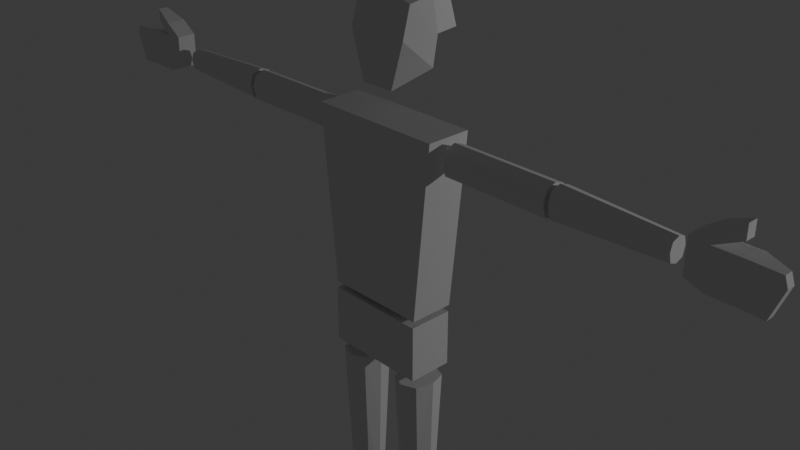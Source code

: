 # Source: tutorial.blend  (saved by Blender 4.4.32; exported with 4.5.12 LTS)
import bpy
from mathutils import Matrix  # noqa: F401  (used for matrix-valued properties, if any)

bpy.ops.wm.read_factory_settings(use_empty=True)
scene = bpy.context.scene
scene.name = 'Scene'

# ---- collections
col_collection = bpy.data.collections.new('Collection'); scene.collection.children.link(col_collection)

# ---- world
world_world = bpy.data.worlds.new('World'); scene.world = world_world
world_world.use_nodes = True; world_world.node_tree.nodes.clear()
_N = world_world.node_tree.nodes; _L = world_world.node_tree.links
n0 = _N.new('ShaderNodeOutputWorld'); n0.name = 'World Output'; n0.location = (300, 300)
n1 = _N.new('ShaderNodeBackground'); n1.name = 'Background'; n1.location = (10, 300)
n1.inputs[0].default_value = (0.05088, 0.05088, 0.05088, 1.0)
_L.new(n1.outputs[0], n0.inputs[0])
n0.is_active_output = True
world_world.color = (0.05088, 0.05088, 0.05088)
world_world.sun_shadow_jitter_overblur = 0.0

# ---- cameras
cam_camera = bpy.data.cameras.new('Camera')
cam_camera.clip_end = 100.0
cam_camera.ortho_scale = 7.314

# ---- lights
light_light = bpy.data.lights.new('Light', 'POINT')
light_light.energy = 1000.0
light_light.shadow_soft_size = 0.1166

# ---- meshes
me_cube_002 = bpy.data.meshes.new('Cube.002')
me_cube_002.from_pydata([(-1.0, -1.0, -1.0), (-1.332, -1.0, 1.0), (-1.0, 1.0, -1.0), (-1.332, 1.0, 1.0), (1.0, -1.0, -1.0), (1.332, -1.0, 1.0), (1.0, 1.0, -1.0), (1.332, 1.0, 1.0)], [], [(0, 1, 3, 2), (2, 3, 7, 6), (6, 7, 5, 4), (4, 5, 1, 0), (2, 6, 4, 0), (7, 3, 1, 5)])
_uv = me_cube_002.uv_layers.new(name='UVMap')
_uv.uv.foreach_set('vector', [0.375, 0.0, 0.625, 0.0, 0.625, 0.25, 0.375, 0.25, 0.375, 0.25, 0.625, 0.25, 0.625, 0.5, 0.375, 0.5, 0.375, 0.5, 0.625, 0.5, 0.625, 0.75, 0.375, 0.75, 0.375, 0.75, 0.625, 0.75, 0.625, 1.0, 0.375, 1.0, 0.125, 0.5, 0.375, 0.5, 0.375, 0.75, 0.125, 0.75, 0.625, 0.5, 0.875, 0.5, 0.875, 0.75, 0.625, 0.75])
me_cube_002.update()
me_cube_005 = bpy.data.meshes.new('Cube.005')
me_cube_005.from_pydata([(-1.0, -1.0, -1.0), (-1.0, -1.0, 1.0), (-1.0, 1.0, -1.0), (-1.0, 1.0, 1.0), (1.0, -1.0, -1.0), (1.0, -1.0, 1.0), (1.0, 1.0, -1.0), (1.0, 1.0, 1.0)], [], [(0, 1, 3, 2), (2, 3, 7, 6), (6, 7, 5, 4), (4, 5, 1, 0), (2, 6, 4, 0), (7, 3, 1, 5)])
_uv = me_cube_005.uv_layers.new(name='UVMap')
_uv.uv.foreach_set('vector', [0.375, 0.0, 0.625, 0.0, 0.625, 0.25, 0.375, 0.25, 0.375, 0.25, 0.625, 0.25, 0.625, 0.5, 0.375, 0.5, 0.375, 0.5, 0.625, 0.5, 0.625, 0.75, 0.375, 0.75, 0.375, 0.75, 0.625, 0.75, 0.625, 1.0, 0.375, 1.0, 0.125, 0.5, 0.375, 0.5, 0.375, 0.75, 0.125, 0.75, 0.625, 0.5, 0.875, 0.5, 0.875, 0.75, 0.625, 0.75])
me_cube_005.update()
me_cube_008 = bpy.data.meshes.new('Cube.008')
me_cube_008.from_pydata([(-0.9414, -0.7482, -1.0), (-0.7482, -0.4342, 1.0), (-0.9414, 0.7482, -1.0), (-0.7482, 0.4342, 1.0), (0.9414, -0.7482, -1.0), (0.7482, -0.4342, 1.0), (0.9414, 0.7482, -1.0), (0.7482, 0.4342, 1.0), (-0.8619, -0.619, -0.1771), (-0.8619, 0.619, -0.1771), (0.8619, 0.619, -0.1771), (0.8619, -0.619, -0.1771), (-0.009581, 1.0, -1.0), (-0.007614, 0.5803, 1.0), (-0.009581, -1.0, -1.0), (-0.007614, -0.5803, 1.0), (-0.008772, -0.8273, -0.1771), (-0.008772, 0.8273, -0.1771), (-1.258, 0.02247, -1.0), (-1.0, 0.01304, 1.0), (1.258, 0.02247, -1.0), (1.0, 0.01304, 1.0), (1.152, 0.01859, -0.1771), (-1.152, 0.01859, -0.1771), (-0.007614, 0.01304, 1.0), (-0.009581, 0.02247, -1.0)], [], [(23, 19, 3, 9), (17, 13, 7, 10), (22, 21, 5, 11), (16, 15, 1, 8), (25, 20, 4, 14), (24, 19, 1, 15), (14, 16, 8, 0), (20, 22, 11, 4), (12, 17, 10, 6), (18, 23, 9, 2), (2, 9, 17, 12), (4, 11, 16, 14), (21, 24, 15, 5), (18, 25, 14, 0), (11, 5, 15, 16), (9, 3, 13, 17), (2, 12, 25, 18), (7, 13, 24, 21), (0, 8, 23, 18), (6, 10, 22, 20), (13, 3, 19, 24), (12, 6, 20, 25), (10, 7, 21, 22), (8, 1, 19, 23)])
_uv = me_cube_008.uv_layers.new(name='UVMap')
_uv.uv.foreach_set('vector', [0.4779, 0.1278, 0.625, 0.1278, 0.625, 0.25, 0.4779, 0.25, 0.4779, 0.374, 0.625, 0.374, 0.625, 0.5, 0.4779, 0.5, 0.4779, 0.6222, 0.625, 0.6222, 0.625, 0.75, 0.4779, 0.75, 0.4779, 0.876, 0.625, 0.876, 0.625, 1.0, 0.4779, 1.0, 0.249, 0.6222, 0.375, 0.6222, 0.375, 0.75, 0.249, 0.75, 0.751, 0.6222, 0.875, 0.6222, 0.875, 0.75, 0.751, 0.75, 0.375, 0.876, 0.4779, 0.876, 0.4779, 1.0, 0.375, 1.0, 0.375, 0.6222, 0.4779, 0.6222, 0.4779, 0.75, 0.375, 0.75, 0.375, 0.374, 0.4779, 0.374, 0.4779, 0.5, 0.375, 0.5, 0.375, 0.1278, 0.4779, 0.1278, 0.4779, 0.25, 0.375, 0.25, 0.375, 0.25, 0.4779, 0.25, 0.4779, 0.374, 0.375, 0.374, 0.375, 0.75, 0.4779, 0.75, 0.4779, 0.876, 0.375, 0.876, 0.625, 0.6222, 0.751, 0.6222, 0.751, 0.75, 0.625, 0.75, 0.125, 0.6222, 0.249, 0.6222, 0.249, 0.75, 0.125, 0.75, 0.4779, 0.75, 0.625, 0.75, 0.625, 0.876, 0.4779, 0.876, 0.4779, 0.25, 0.625, 0.25, 0.625, 0.374, 0.4779, 0.374, 0.125, 0.5, 0.249, 0.5, 0.249, 0.6222, 0.125, 0.6222, 0.625, 0.5, 0.751, 0.5, 0.751, 0.6222, 0.625, 0.6222, 0.375, 0.0, 0.4779, 0.0, 0.4779, 0.1278, 0.375, 0.1278, 0.375, 0.5, 0.4779, 0.5, 0.4779, 0.6222, 0.375, 0.6222, 0.751, 0.5, 0.875, 0.5, 0.875, 0.6222, 0.751, 0.6222, 0.249, 0.5, 0.375, 0.5, 0.375, 0.6222, 0.249, 0.6222, 0.4779, 0.5, 0.625, 0.5, 0.625, 0.6222, 0.4779, 0.6222, 0.4779, 0.0, 0.625, 0.0, 0.625, 0.1278, 0.4779, 0.1278])
me_cube_008.update()
me_cube_013 = bpy.data.meshes.new('Cube.013')
me_cube_013.from_pydata([(-0.8599, -0.861, -1.0), (-0.5453, -0.4352, 1.0), (-0.8599, 0.8635, -1.0), (-0.5453, 0.5925, 1.0), (0.8514, -0.861, -1.0), (0.5453, -0.4352, 1.0), (0.8514, 0.8635, -1.0), (0.5453, 0.5925, 1.0), (0.06844, 1.224, -1.0), (0.04633, 0.8071, 1.0), (0.06844, -1.221, -1.0), (0.04633, -0.6498, 1.0), (-1.217, -0.02004, -1.0), (-0.7731, 0.06593, 1.0), (1.209, -0.02004, -1.0), (0.7731, 0.06593, 1.0), (0.04633, 0.06593, 1.0), (0.06844, -0.02004, -1.0), (-0.8126, -0.836, -0.4725), (-0.8126, 1.254, -0.4725), (0.8064, 1.254, -0.4725), (0.8064, -0.836, -0.4725), (0.06567, -1.172, -0.4725), (0.06567, 1.59, -0.4725), (1.144, -0.05158, -0.4725), (-1.151, -0.05158, -0.4725)], [], [(25, 13, 3, 19), (23, 9, 7, 20), (24, 15, 5, 21), (22, 11, 1, 18), (17, 14, 4, 10), (16, 13, 1, 11), (15, 16, 11, 5), (12, 17, 10, 0), (21, 5, 11, 22), (19, 3, 9, 23), (2, 8, 17, 12), (7, 9, 16, 15), (9, 3, 13, 16), (8, 6, 14, 17), (20, 7, 15, 24), (18, 1, 13, 25), (0, 18, 25, 12), (6, 20, 24, 14), (2, 19, 23, 8), (4, 21, 22, 10), (10, 22, 18, 0), (14, 24, 21, 4), (8, 23, 20, 6), (12, 25, 19, 2)])
_uv = me_cube_013.uv_layers.new(name='UVMap')
_uv.uv.foreach_set('vector', [0.4409, 0.1228, 0.625, 0.1228, 0.625, 0.25, 0.4409, 0.25, 0.4409, 0.3825, 0.625, 0.3825, 0.625, 0.5, 0.4409, 0.5, 0.4409, 0.6272, 0.625, 0.6272, 0.625, 0.75, 0.4409, 0.75, 0.4409, 0.8675, 0.625, 0.8675, 0.625, 1.0, 0.4409, 1.0, 0.2575, 0.6272, 0.375, 0.6272, 0.375, 0.75, 0.2575, 0.75, 0.7425, 0.6272, 0.875, 0.6272, 0.875, 0.75, 0.7425, 0.75, 0.625, 0.6272, 0.7425, 0.6272, 0.7425, 0.75, 0.625, 0.75, 0.125, 0.6272, 0.2575, 0.6272, 0.2575, 0.75, 0.125, 0.75, 0.4409, 0.75, 0.625, 0.75, 0.625, 0.8675, 0.4409, 0.8675, 0.4409, 0.25, 0.625, 0.25, 0.625, 0.3825, 0.4409, 0.3825, 0.125, 0.5, 0.2575, 0.5, 0.2575, 0.6272, 0.125, 0.6272, 0.625, 0.5, 0.7425, 0.5, 0.7425, 0.6272, 0.625, 0.6272, 0.7425, 0.5, 0.875, 0.5, 0.875, 0.6272, 0.7425, 0.6272, 0.2575, 0.5, 0.375, 0.5, 0.375, 0.6272, 0.2575, 0.6272, 0.4409, 0.5, 0.625, 0.5, 0.625, 0.6272, 0.4409, 0.6272, 0.4409, 0.0, 0.625, 0.0, 0.625, 0.1228, 0.4409, 0.1228, 0.375, 0.0, 0.4409, 0.0, 0.4409, 0.1228, 0.375, 0.1228, 0.375, 0.5, 0.4409, 0.5, 0.4409, 0.6272, 0.375, 0.6272, 0.375, 0.25, 0.4409, 0.25, 0.4409, 0.3825, 0.375, 0.3825, 0.375, 0.75, 0.4409, 0.75, 0.4409, 0.8675, 0.375, 0.8675, 0.375, 0.8675, 0.4409, 0.8675, 0.4409, 1.0, 0.375, 1.0, 0.375, 0.6272, 0.4409, 0.6272, 0.4409, 0.75, 0.375, 0.75, 0.375, 0.3825, 0.4409, 0.3825, 0.4409, 0.5, 0.375, 0.5, 0.375, 0.1228, 0.4409, 0.1228, 0.4409, 0.25, 0.375, 0.25])
me_cube_013.update()
me_cube_015 = bpy.data.meshes.new('Cube.015')
me_cube_015.from_pydata([(-0.6948, -0.7888, -2.054), (-0.6948, -0.7888, 1.0), (-1.0, 0.7486, -0.7225), (-1.0, 0.7486, 0.7225), (0.6948, -0.7888, -2.054), (0.6948, -0.7888, 1.0), (1.0, 0.6096, -0.7225), (1.0, 0.6096, 0.7225), (-1.0, -0.2411, -2.054), (-1.0, -0.2411, 1.0), (1.0, -0.2411, -2.054), (1.0, -0.2411, 1.0), (-1.0, 1.189, 0.7225), (-1.0, 1.189, -0.7225), (1.0, 0.9846, -0.7225), (1.0, 0.9846, 0.7225), (-0.2128, 0.7486, -0.7225), (-0.2128, 0.7486, 0.7225), (-0.2128, -1.0, -2.054), (-0.2128, -1.0, 1.0), (-0.2128, -0.2411, 1.0), (-0.2128, -0.2411, -2.054), (-0.2128, 1.189, -0.7225), (-0.2128, 1.189, 0.7225)], [], [(8, 9, 3, 2), (7, 6, 14, 15), (10, 11, 5, 4), (18, 19, 1, 0), (21, 10, 4, 18), (20, 9, 1, 19), (17, 3, 9, 20), (16, 6, 10, 21), (6, 7, 11, 10), (0, 1, 9, 8), (22, 23, 15, 14), (16, 2, 13, 22), (17, 7, 15, 23), (2, 3, 12, 13), (3, 17, 23, 12), (6, 16, 22, 14), (13, 12, 23, 22), (2, 16, 21, 8), (7, 17, 20, 11), (11, 20, 19, 5), (8, 21, 18, 0), (4, 5, 19, 18)])
_uv = me_cube_015.uv_layers.new(name='UVMap')
_uv.uv.foreach_set('vector', [0.375, 0.09486, 0.625, 0.09486, 0.625, 0.25, 0.375, 0.25, 0.625, 0.5, 0.375, 0.5, 0.375, 0.5, 0.625, 0.5, 0.375, 0.6551, 0.625, 0.6551, 0.625, 0.75, 0.375, 0.75, 0.375, 0.9016, 0.625, 0.9016, 0.625, 1.0, 0.375, 1.0, 0.2234, 0.6551, 0.375, 0.6551, 0.375, 0.75, 0.2234, 0.75, 0.7766, 0.6551, 0.875, 0.6551, 0.875, 0.75, 0.7766, 0.75, 0.7766, 0.5, 0.875, 0.5, 0.875, 0.6551, 0.7766, 0.6551, 0.2234, 0.5, 0.375, 0.5, 0.375, 0.6551, 0.2234, 0.6551, 0.375, 0.5, 0.625, 0.5, 0.625, 0.6551, 0.375, 0.6551, 0.375, 0.0, 0.625, 0.0, 0.625, 0.09486, 0.375, 0.09486, 0.375, 0.3484, 0.625, 0.3484, 0.625, 0.5, 0.375, 0.5, 0.2234, 0.5, 0.125, 0.5, 0.125, 0.5, 0.2234, 0.5, 0.7766, 0.5, 0.625, 0.5, 0.625, 0.5, 0.7766, 0.5, 0.375, 0.25, 0.625, 0.25, 0.625, 0.25, 0.375, 0.25, 0.875, 0.5, 0.7766, 0.5, 0.7766, 0.5, 0.875, 0.5, 0.375, 0.5, 0.2234, 0.5, 0.2234, 0.5, 0.375, 0.5, 0.375, 0.25, 0.625, 0.25, 0.625, 0.3484, 0.375, 0.3484, 0.125, 0.5, 0.2234, 0.5, 0.2234, 0.6551, 0.125, 0.6551, 0.625, 0.5, 0.7766, 0.5, 0.7766, 0.6551, 0.625, 0.6551, 0.625, 0.6551, 0.7766, 0.6551, 0.7766, 0.75, 0.625, 0.75, 0.125, 0.6551, 0.2234, 0.6551, 0.2234, 0.75, 0.125, 0.75, 0.375, 0.75, 0.625, 0.75, 0.625, 0.9016, 0.375, 0.9016])
me_cube_015.update()
me_cube_022 = bpy.data.meshes.new('Cube.022')
me_cube_022.from_pydata([(-0.7678, -0.7634, -1.0), (-0.759, -0.7634, 0.9997), (-0.7678, 0.7634, -1.0), (-0.759, 0.7634, 0.9997), (0.759, -0.7634, -0.9997), (0.7678, -0.7634, 1.0), (0.759, 0.7634, -0.9997), (0.7678, 0.7634, 1.0), (0.05559, 1.0, -1.0), (0.05559, 1.0, 1.0), (0.05559, -1.0, -1.0), (0.05559, -1.0, 1.0), (-1.0, 0.0, -1.0), (-1.0, 0.0, 1.0), (1.0, 0.0, -1.0), (1.0, 0.0, 1.0), (0.05559, 0.0, 1.0), (0.05559, 0.0, -1.0)], [], [(12, 13, 3, 2), (8, 9, 7, 6), (14, 15, 5, 4), (10, 11, 1, 0), (17, 14, 4, 10), (16, 13, 1, 11), (15, 16, 11, 5), (12, 17, 10, 0), (4, 5, 11, 10), (2, 3, 9, 8), (2, 8, 17, 12), (7, 9, 16, 15), (9, 3, 13, 16), (8, 6, 14, 17), (6, 7, 15, 14), (0, 1, 13, 12)])
_uv = me_cube_022.uv_layers.new(name='UVMap')
_uv.uv.foreach_set('vector', [0.375, 0.125, 0.625, 0.125, 0.625, 0.25, 0.375, 0.25, 0.375, 0.3819, 0.625, 0.3819, 0.625, 0.5, 0.375, 0.5, 0.375, 0.625, 0.625, 0.625, 0.625, 0.75, 0.375, 0.75, 0.375, 0.8681, 0.625, 0.8681, 0.625, 1.0, 0.375, 1.0, 0.2569, 0.625, 0.375, 0.625, 0.375, 0.75, 0.2569, 0.75, 0.7431, 0.625, 0.875, 0.625, 0.875, 0.75, 0.7431, 0.75, 0.625, 0.625, 0.7431, 0.625, 0.7431, 0.75, 0.625, 0.75, 0.125, 0.625, 0.2569, 0.625, 0.2569, 0.75, 0.125, 0.75, 0.375, 0.75, 0.625, 0.75, 0.625, 0.8681, 0.375, 0.8681, 0.375, 0.25, 0.625, 0.25, 0.625, 0.3819, 0.375, 0.3819, 0.125, 0.5, 0.2569, 0.5, 0.2569, 0.625, 0.125, 0.625, 0.625, 0.5, 0.7431, 0.5, 0.7431, 0.625, 0.625, 0.625, 0.7431, 0.5, 0.875, 0.5, 0.875, 0.625, 0.7431, 0.625, 0.2569, 0.5, 0.375, 0.5, 0.375, 0.625, 0.2569, 0.625, 0.375, 0.5, 0.625, 0.5, 0.625, 0.625, 0.375, 0.625, 0.375, 0.0, 0.625, 0.0, 0.625, 0.125, 0.375, 0.125])
me_cube_022.update()
me_cube_001 = bpy.data.meshes.new('Cube.001')
me_cube_001.from_pydata([(-0.7678, -0.7634, -1.0), (-0.5363, -0.5454, 0.9998), (-0.7678, 0.7634, -1.0), (-0.5363, 0.5454, 0.9998), (0.759, -0.7634, -0.9997), (0.5544, -0.5454, 1.0), (0.759, 0.7634, -0.9997), (0.5544, 0.5454, 1.0), (0.05559, 1.0, -1.0), (0.04557, 0.7144, 1.0), (0.05559, -1.0, -1.0), (0.04557, -0.7144, 1.0), (-1.0, 0.0, -1.0), (-0.7085, -1.064e-08, 1.0), (1.0, 0.0, -1.0), (0.7202, -1.064e-08, 1.0), (0.04557, -1.064e-08, 1.0), (0.05559, 0.0, -1.0)], [], [(12, 13, 3, 2), (8, 9, 7, 6), (14, 15, 5, 4), (10, 11, 1, 0), (17, 14, 4, 10), (16, 13, 1, 11), (15, 16, 11, 5), (12, 17, 10, 0), (4, 5, 11, 10), (2, 3, 9, 8), (2, 8, 17, 12), (7, 9, 16, 15), (9, 3, 13, 16), (8, 6, 14, 17), (6, 7, 15, 14), (0, 1, 13, 12)])
_uv = me_cube_001.uv_layers.new(name='UVMap')
_uv.uv.foreach_set('vector', [0.375, 0.125, 0.625, 0.125, 0.625, 0.25, 0.375, 0.25, 0.375, 0.3819, 0.625, 0.3819, 0.625, 0.5, 0.375, 0.5, 0.375, 0.625, 0.625, 0.625, 0.625, 0.75, 0.375, 0.75, 0.375, 0.8681, 0.625, 0.8681, 0.625, 1.0, 0.375, 1.0, 0.2569, 0.625, 0.375, 0.625, 0.375, 0.75, 0.2569, 0.75, 0.7431, 0.625, 0.875, 0.625, 0.875, 0.75, 0.7431, 0.75, 0.625, 0.625, 0.7431, 0.625, 0.7431, 0.75, 0.625, 0.75, 0.125, 0.625, 0.2569, 0.625, 0.2569, 0.75, 0.125, 0.75, 0.375, 0.75, 0.625, 0.75, 0.625, 0.8681, 0.375, 0.8681, 0.375, 0.25, 0.625, 0.25, 0.625, 0.3819, 0.375, 0.3819, 0.125, 0.5, 0.2569, 0.5, 0.2569, 0.625, 0.125, 0.625, 0.625, 0.5, 0.7431, 0.5, 0.7431, 0.625, 0.625, 0.625, 0.7431, 0.5, 0.875, 0.5, 0.875, 0.625, 0.7431, 0.625, 0.2569, 0.5, 0.375, 0.5, 0.375, 0.625, 0.2569, 0.625, 0.375, 0.5, 0.625, 0.5, 0.625, 0.625, 0.375, 0.625, 0.375, 0.0, 0.625, 0.0, 0.625, 0.125, 0.375, 0.125])
me_cube_001.update()
me_cube = bpy.data.meshes.new('Cube')
me_cube.from_pydata([(-1.0, -1.0, -0.6763), (-1.0, -1.0, 0.3745), (-1.0, 1.0, -0.6763), (-1.0, 1.0, 0.3745), (0.6325, -1.0, -1.0), (0.6325, -1.0, 1.0), (0.6325, 1.0, -1.0), (0.6325, 1.0, 1.0), (-0.4018, 1.0, -1.0), (-0.4018, 1.0, 1.0), (-0.4018, -1.0, -1.0), (-0.4018, -1.0, 1.0), (-1.0, -1.0, 1.099), (-1.0, 1.0, 1.099), (-0.4018, -1.0, 1.725), (-0.4018, 1.0, 1.725), (-0.4018, 1.0, 1.0), (-0.4018, -1.0, 1.0), (-0.4018, 1.0, 1.725), (-0.4018, -1.0, 1.725), (-0.4018, 1.0, 1.0), (-0.4018, -1.0, 1.0), (-0.4018, 1.0, 1.725), (-0.4018, -1.0, 1.725), (-0.4018, 1.0, 1.0), (-0.4018, -1.0, 1.0), (-0.4018, 1.0, 1.725), (-0.4018, -1.0, 1.725), (0.3659, 0.5251, 1.519), (0.3659, -0.5251, 1.519), (0.3659, 0.5251, 2.244), (0.3659, -0.5251, 2.244), (1.487, -0.2908, 1.0), (1.233, -0.2908, -1.0), (1.233, -1.139, -1.0), (1.487, -1.139, 1.0), (-1.0, -1.0, 0.03401), (-1.0, 1.0, 0.03401), (0.6325, 1.0, 0.5046), (0.6325, -1.0, 0.5046), (-0.4018, -1.0, 0.5046), (-0.4018, 1.0, 0.5046), (1.596, -0.2908, 0.5046), (1.596, -1.139, 0.5046)], [], [(36, 1, 3, 37), (41, 9, 7, 38), (38, 7, 32, 42), (40, 11, 1, 36), (8, 6, 4, 10), (3, 1, 12, 13), (7, 9, 11, 5), (2, 8, 10, 0), (39, 5, 11, 40), (37, 3, 9, 41), (15, 13, 12, 14), (9, 3, 13, 15), (1, 11, 14, 12), (9, 15, 18, 16), (16, 18, 22, 20), (11, 9, 16, 17), (14, 11, 17, 19), (15, 14, 19, 18), (23, 21, 25, 27), (17, 16, 20, 21), (19, 17, 21, 23), (18, 19, 23, 22), (24, 26, 30, 28), (22, 23, 27, 26), (20, 22, 26, 24), (21, 20, 24, 25), (29, 28, 30, 31), (25, 24, 28, 29), (27, 25, 29, 31), (26, 27, 31, 30), (42, 32, 35, 43), (39, 4, 34, 43), (4, 6, 33, 34), (7, 5, 35, 32), (5, 39, 43, 35), (33, 42, 43, 34), (2, 37, 41, 8), (4, 39, 40, 10), (10, 40, 36, 0), (6, 38, 42, 33), (8, 41, 38, 6), (0, 36, 37, 2)])
_uv = me_cube.uv_layers.new(name='UVMap')
_uv.uv.foreach_set('vector', [0.5631, 0.0, 0.625, 0.0, 0.625, 0.25, 0.5631, 0.25, 0.5631, 0.3248, 0.625, 0.3248, 0.625, 0.5, 0.5631, 0.5, 0.5631, 0.5, 0.625, 0.5, 0.625, 0.5, 0.5631, 0.5, 0.5631, 0.9252, 0.625, 0.9252, 0.625, 1.0, 0.5631, 1.0, 0.1998, 0.5, 0.375, 0.5, 0.375, 0.75, 0.1998, 0.75, 0.625, 0.25, 0.625, 0.0, 0.625, 0.0, 0.625, 0.25, 0.625, 0.5, 0.8002, 0.5, 0.8002, 0.75, 0.625, 0.75, 0.125, 0.5, 0.1998, 0.5, 0.1998, 0.75, 0.125, 0.75, 0.5631, 0.75, 0.625, 0.75, 0.625, 0.9252, 0.5631, 0.9252, 0.5631, 0.25, 0.625, 0.25, 0.625, 0.3248, 0.5631, 0.3248, 0.8002, 0.5, 0.875, 0.5, 0.875, 0.75, 0.8002, 0.75, 0.625, 0.3248, 0.625, 0.25, 0.625, 0.25, 0.625, 0.3248, 0.625, 1.0, 0.625, 0.9252, 0.625, 0.9252, 0.625, 1.0, 0.625, 0.3248, 0.625, 0.3248, 0.625, 0.3248, 0.625, 0.3248, 0.625, 0.3248, 0.625, 0.3248, 0.625, 0.3248, 0.625, 0.3248, 0.8002, 0.75, 0.8002, 0.5, 0.8002, 0.5, 0.8002, 0.75, 0.625, 0.9252, 0.625, 0.9252, 0.625, 0.9252, 0.625, 0.9252, 0.8002, 0.5, 0.8002, 0.75, 0.8002, 0.75, 0.8002, 0.5, 0.625, 0.9252, 0.625, 0.9252, 0.625, 0.9252, 0.625, 0.9252, 0.8002, 0.75, 0.8002, 0.5, 0.8002, 0.5, 0.8002, 0.75, 0.625, 0.9252, 0.625, 0.9252, 0.625, 0.9252, 0.625, 0.9252, 0.8002, 0.5, 0.8002, 0.75, 0.8002, 0.75, 0.8002, 0.5, 0.625, 0.3248, 0.625, 0.3248, 0.625, 0.3248, 0.625, 0.3248, 0.8002, 0.5, 0.8002, 0.75, 0.8002, 0.75, 0.8002, 0.5, 0.625, 0.3248, 0.625, 0.3248, 0.625, 0.3248, 0.625, 0.3248, 0.8002, 0.75, 0.8002, 0.5, 0.8002, 0.5, 0.8002, 0.75, 0.8002, 0.75, 0.8002, 0.5, 0.8002, 0.5, 0.8002, 0.75, 0.8002, 0.75, 0.8002, 0.5, 0.8002, 0.5, 0.8002, 0.75, 0.625, 0.9252, 0.625, 0.9252, 0.625, 0.9252, 0.625, 0.9252, 0.8002, 0.5, 0.8002, 0.75, 0.8002, 0.75, 0.8002, 0.5, 0.5631, 0.5, 0.625, 0.5, 0.625, 0.75, 0.5631, 0.75, 0.5631, 0.75, 0.375, 0.75, 0.375, 0.75, 0.5631, 0.75, 0.375, 0.75, 0.375, 0.5, 0.375, 0.5, 0.375, 0.75, 0.625, 0.5, 0.625, 0.75, 0.625, 0.75, 0.625, 0.5, 0.625, 0.75, 0.5631, 0.75, 0.5631, 0.75, 0.625, 0.75, 0.375, 0.5, 0.5631, 0.5, 0.5631, 0.75, 0.375, 0.75, 0.375, 0.25, 0.5631, 0.25, 0.5631, 0.3248, 0.375, 0.3248, 0.375, 0.75, 0.5631, 0.75, 0.5631, 0.9252, 0.375, 0.9252, 0.375, 0.9252, 0.5631, 0.9252, 0.5631, 1.0, 0.375, 1.0, 0.375, 0.5, 0.5631, 0.5, 0.5631, 0.5, 0.375, 0.5, 0.375, 0.3248, 0.5631, 0.3248, 0.5631, 0.5, 0.375, 0.5, 0.375, 0.0, 0.5631, 0.0, 0.5631, 0.25, 0.375, 0.25])
me_cube.update()
me_cube_003 = bpy.data.meshes.new('Cube.003')
me_cube_003.from_pydata([(0.3595, -1.0, -1.0), (0.6457, -0.5859, 0.639), (0.7095, 0.6464, -0.6256), (0.6636, 0.6893, 0.7366), (-0.0003077, 0.6464, -0.6256), (-0.0003077, 1.0, 1.0), (-0.0003077, -1.0, -1.0), (-0.0003077, -0.7197, 0.8684), (0.7088, 0.9115, 1.659e-07), (0.65, -1.0, 0.0), (-0.0003077, -1.0, 0.0), (-0.0003077, 1.0, 0.0), (-0.0003077, 1.981, 0.8684), (0.5673, 1.892, 0.6874), (0.6168, 2.261, 0.0), (-0.0003077, 2.261, 0.0)], [], [(8, 3, 1, 9), (4, 2, 0, 6), (3, 5, 7, 1), (9, 1, 7, 10), (0, 9, 10, 6), (2, 8, 9, 0), (4, 11, 8, 2), (15, 12, 13, 14), (5, 3, 13, 12), (8, 11, 15, 14), (3, 8, 14, 13)])
_uv = me_cube_003.uv_layers.new(name='UVMap')
_uv.uv.foreach_set('vector', [0.5, 0.5, 0.625, 0.5, 0.625, 0.75, 0.5, 0.75, 0.25, 0.5, 0.375, 0.5, 0.375, 0.75, 0.25, 0.75, 0.625, 0.5, 0.75, 0.5, 0.75, 0.75, 0.625, 0.75, 0.5, 0.75, 0.625, 0.75, 0.625, 0.875, 0.5, 0.875, 0.375, 0.75, 0.5, 0.75, 0.5, 0.875, 0.375, 0.875, 0.375, 0.5, 0.5, 0.5, 0.5, 0.75, 0.375, 0.75, 0.375, 0.375, 0.5, 0.375, 0.5, 0.5, 0.375, 0.5, 0.5, 0.375, 0.625, 0.375, 0.625, 0.5, 0.5, 0.5, 0.75, 0.5, 0.625, 0.5, 0.625, 0.5, 0.75, 0.5, 0.5, 0.5, 0.5, 0.375, 0.5, 0.375, 0.5, 0.5, 0.625, 0.5, 0.5, 0.5, 0.5, 0.5, 0.625, 0.5])
me_cube_003.update()

# ---- objects
ob_cube = bpy.data.objects.new('Cube', me_cube_002)
ob_cube_001 = bpy.data.objects.new('Cube.001', me_cube_005)
ob_cube_004 = bpy.data.objects.new('Cube.004', me_cube_008)
ob_cube_007 = bpy.data.objects.new('Cube.007', me_cube_013)
ob_cube_006 = bpy.data.objects.new('Cube.006', me_cube_015)
ob_cube_011 = bpy.data.objects.new('Cube.011', me_cube_022)
ob_cube_002 = bpy.data.objects.new('Cube.002', me_cube_001)
ob_cube_003 = bpy.data.objects.new('Cube.003', me_cube)
ob_cube_005 = bpy.data.objects.new('Cube.005', me_cube_003)
ob_light = bpy.data.objects.new('Light', light_light)
ob_camera = bpy.data.objects.new('Camera', cam_camera)

# ---- transforms, parenting, visibility, modifiers, constraints
ob_cube.location = (-0.1201, 0.0162, 0.07934)
ob_cube.scale = (0.5863, 0.2552, 1.0)
ob_cube_001.location = (-0.1249, 0.01029, -1.315)
ob_cube_001.scale = (0.5863, 0.2552, -0.3196)
ob_cube_004.location = (0.2859, 0.01029, -2.71)
ob_cube_004.scale = (0.1741, 0.2552, -0.9486)
_m = ob_cube_004.modifiers.new('Mirror', 'MIRROR')
_m.mirror_object = ob_cube
ob_cube_007.location = (0.2859, 0.01029, -4.488)
ob_cube_007.scale = (0.1445, 0.1363, -0.7682)
_m = ob_cube_007.modifiers.new('Mirror', 'MIRROR')
_m.mirror_object = ob_cube
ob_cube_006.location = (0.2755, -0.2338, -5.468)
ob_cube_006.scale = (0.1536, -0.3832, -0.09251)
_m = ob_cube_006.modifiers.new('Mirror', 'MIRROR')
_m.mirror_object = ob_cube
ob_cube_011.location = (1.342, 0.01029, 0.8689)
ob_cube_011.rotation_euler = (0.0, -1.566, 0.0)
ob_cube_011.scale = (0.1741, 0.1511, -0.6039)
_m = ob_cube_011.modifiers.new('Mirror', 'MIRROR')
_m.mirror_object = ob_cube
ob_cube_002.location = (2.6, 0.01029, 0.8689)
ob_cube_002.rotation_euler = (0.0, -1.566, 0.0)
ob_cube_002.scale = (0.1741, 0.1511, -0.6039)
_m = ob_cube_002.modifiers.new('Mirror', 'MIRROR')
_m.mirror_object = ob_cube
ob_cube_003.location = (3.704, -0.04115, 0.8934)
ob_cube_003.scale = (0.3327, 0.1101, 0.2106)
_m = ob_cube_003.modifiers.new('Mirror', 'MIRROR')
_m.mirror_object = ob_cube
ob_cube_005.location = (-0.0475, -0.02048, 1.966)
ob_cube_005.scale = (0.5372, 0.2184, 0.5125)
_m = ob_cube_005.modifiers.new('Mirror', 'MIRROR')
_m.use_clip = True
ob_light.location = (8.812, 7.823, 2.847)
ob_light.rotation_euler = (0.6503, 0.05522, 1.866)
ob_light.lock_rotations_4d = False
ob_light.empty_display_type = 'ARROWS'
ob_light.color = (0.0, 0.0, 0.0, 0.0)
ob_light.lineart.crease_threshold = 0.0
ob_camera.location = (7.359, -6.926, 4.958)
ob_camera.rotation_euler = (1.109, 0.0, 0.8149)
ob_camera.lock_rotations_4d = False
ob_camera.empty_display_type = 'ARROWS'
ob_camera.color = (0.0, 0.0, 0.0, 0.0)
ob_camera.display_type = 'WIRE'
ob_camera.lineart.crease_threshold = 0.0

# ---- collection membership
scene.collection.objects.link(ob_cube)
scene.collection.objects.link(ob_cube_001)
scene.collection.objects.link(ob_cube_004)
scene.collection.objects.link(ob_cube_007)
scene.collection.objects.link(ob_cube_006)
scene.collection.objects.link(ob_cube_011)
scene.collection.objects.link(ob_cube_002)
scene.collection.objects.link(ob_cube_003)
scene.collection.objects.link(ob_cube_005)
col_collection.objects.link(ob_light)
col_collection.objects.link(ob_camera)

# ---- scene / render settings (as saved in the file)
scene.camera = ob_camera
scene.frame_start = 1; scene.frame_end = 250; scene.frame_set(10)
scene.render.engine = 'BLENDER_EEVEE_NEXT'
bpy.context.view_layer.update()
